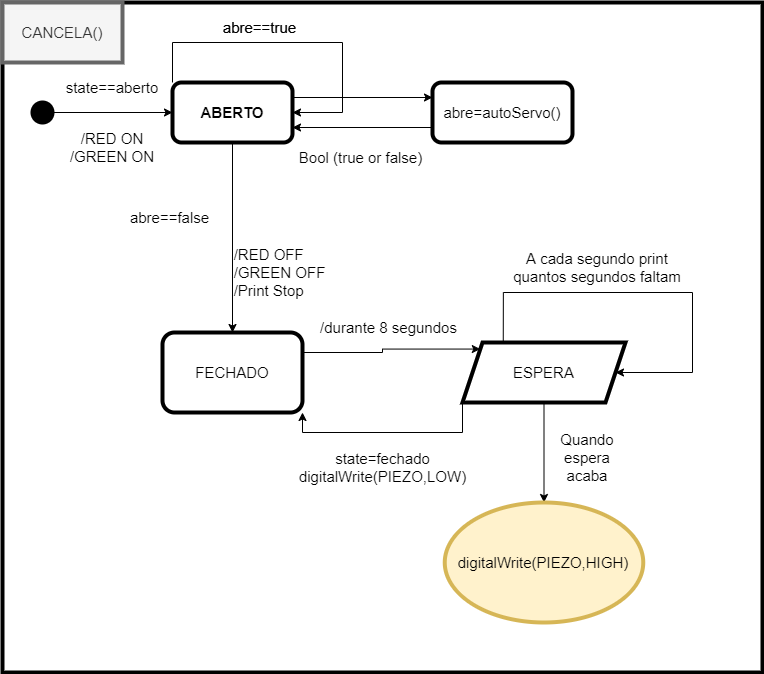

The diagram above was exported from draw.io. Its source (the exported page's mxGraphModel, read from the mxfile embedded in the PNG):
<mxGraphModel dx="657" dy="1074" grid="1" gridSize="10" guides="1" tooltips="1" connect="1" arrows="1" fold="1" page="1" pageScale="1" pageWidth="827" pageHeight="1169" math="0" shadow="0">
  <root>
    <mxCell id="a24DkA1I5dlsnmDTCkDt-0" />
    <mxCell id="a24DkA1I5dlsnmDTCkDt-1" parent="a24DkA1I5dlsnmDTCkDt-0" />
    <mxCell id="Nc54CUkUUrdvIyN3bw2I-0" value="" style="rounded=0;whiteSpace=wrap;html=1;fontSize=15;strokeColor=#000000;strokeWidth=4;fillColor=#FFFFFF;" vertex="1" parent="a24DkA1I5dlsnmDTCkDt-1">
      <mxGeometry x="50" y="40" width="760" height="670" as="geometry" />
    </mxCell>
    <mxCell id="Nc54CUkUUrdvIyN3bw2I-1" value="CANCELA()" style="rounded=0;whiteSpace=wrap;html=1;fontSize=15;strokeColor=#666666;strokeWidth=4;fillColor=#f5f5f5;fontColor=#333333;" vertex="1" parent="a24DkA1I5dlsnmDTCkDt-1">
      <mxGeometry x="50" y="40" width="120" height="60" as="geometry" />
    </mxCell>
    <mxCell id="B0_GjwLSiSPP6nSy1qtp-2" style="edgeStyle=orthogonalEdgeStyle;rounded=0;orthogonalLoop=1;jettySize=auto;html=1;exitX=1;exitY=0.5;exitDx=0;exitDy=0;fontSize=15;" edge="1" parent="a24DkA1I5dlsnmDTCkDt-1" source="B0_GjwLSiSPP6nSy1qtp-0" target="B0_GjwLSiSPP6nSy1qtp-1">
      <mxGeometry relative="1" as="geometry" />
    </mxCell>
    <mxCell id="B0_GjwLSiSPP6nSy1qtp-0" value="" style="ellipse;whiteSpace=wrap;html=1;aspect=fixed;fontSize=23;strokeColor=#000000;strokeWidth=4;fillColor=#000000;" vertex="1" parent="a24DkA1I5dlsnmDTCkDt-1">
      <mxGeometry x="80" y="140" width="20" height="20" as="geometry" />
    </mxCell>
    <mxCell id="B0_GjwLSiSPP6nSy1qtp-8" style="edgeStyle=orthogonalEdgeStyle;rounded=0;orthogonalLoop=1;jettySize=auto;html=1;exitX=1;exitY=0.25;exitDx=0;exitDy=0;entryX=0;entryY=0.25;entryDx=0;entryDy=0;fontSize=15;" edge="1" parent="a24DkA1I5dlsnmDTCkDt-1" source="B0_GjwLSiSPP6nSy1qtp-1" target="B0_GjwLSiSPP6nSy1qtp-5">
      <mxGeometry relative="1" as="geometry" />
    </mxCell>
    <mxCell id="B0_GjwLSiSPP6nSy1qtp-14" style="edgeStyle=orthogonalEdgeStyle;rounded=0;orthogonalLoop=1;jettySize=auto;html=1;exitX=0.5;exitY=1;exitDx=0;exitDy=0;entryX=0.5;entryY=0;entryDx=0;entryDy=0;fontSize=15;" edge="1" parent="a24DkA1I5dlsnmDTCkDt-1" source="B0_GjwLSiSPP6nSy1qtp-1" target="B0_GjwLSiSPP6nSy1qtp-10">
      <mxGeometry relative="1" as="geometry" />
    </mxCell>
    <mxCell id="B0_GjwLSiSPP6nSy1qtp-1" value="&lt;b&gt;ABERTO&lt;/b&gt;" style="rounded=1;whiteSpace=wrap;html=1;fontSize=15;strokeColor=#000000;strokeWidth=4;fillColor=#FFFFFF;" vertex="1" parent="a24DkA1I5dlsnmDTCkDt-1">
      <mxGeometry x="220" y="120" width="120" height="60" as="geometry" />
    </mxCell>
    <mxCell id="B0_GjwLSiSPP6nSy1qtp-3" value="state==aberto" style="text;html=1;strokeColor=none;fillColor=none;align=center;verticalAlign=middle;whiteSpace=wrap;rounded=0;fontSize=15;" vertex="1" parent="a24DkA1I5dlsnmDTCkDt-1">
      <mxGeometry x="110" y="110" width="100" height="30" as="geometry" />
    </mxCell>
    <mxCell id="B0_GjwLSiSPP6nSy1qtp-4" value="/RED ON&lt;br&gt;/GREEN ON" style="text;html=1;strokeColor=none;fillColor=none;align=center;verticalAlign=middle;whiteSpace=wrap;rounded=0;fontSize=15;" vertex="1" parent="a24DkA1I5dlsnmDTCkDt-1">
      <mxGeometry x="105" y="170" width="110" height="30" as="geometry" />
    </mxCell>
    <mxCell id="B0_GjwLSiSPP6nSy1qtp-7" style="edgeStyle=orthogonalEdgeStyle;rounded=0;orthogonalLoop=1;jettySize=auto;html=1;exitX=0;exitY=0.75;exitDx=0;exitDy=0;entryX=1;entryY=0.75;entryDx=0;entryDy=0;fontSize=15;" edge="1" parent="a24DkA1I5dlsnmDTCkDt-1" source="B0_GjwLSiSPP6nSy1qtp-5" target="B0_GjwLSiSPP6nSy1qtp-1">
      <mxGeometry relative="1" as="geometry" />
    </mxCell>
    <mxCell id="B0_GjwLSiSPP6nSy1qtp-5" value="abre=autoServo()" style="rounded=1;whiteSpace=wrap;html=1;fontSize=15;strokeColor=#000000;strokeWidth=4;fillColor=#FFFFFF;" vertex="1" parent="a24DkA1I5dlsnmDTCkDt-1">
      <mxGeometry x="480" y="120" width="140" height="60" as="geometry" />
    </mxCell>
    <mxCell id="B0_GjwLSiSPP6nSy1qtp-9" value="Bool (true or false)" style="text;html=1;strokeColor=none;fillColor=none;align=center;verticalAlign=middle;whiteSpace=wrap;rounded=0;fontSize=15;" vertex="1" parent="a24DkA1I5dlsnmDTCkDt-1">
      <mxGeometry x="340" y="170" width="137" height="50" as="geometry" />
    </mxCell>
    <mxCell id="B0_GjwLSiSPP6nSy1qtp-20" style="edgeStyle=orthogonalEdgeStyle;rounded=0;orthogonalLoop=1;jettySize=auto;html=1;exitX=1;exitY=0.25;exitDx=0;exitDy=0;entryX=0;entryY=0;entryDx=0;entryDy=0;fontSize=15;" edge="1" parent="a24DkA1I5dlsnmDTCkDt-1" source="B0_GjwLSiSPP6nSy1qtp-10" target="B0_GjwLSiSPP6nSy1qtp-19">
      <mxGeometry relative="1" as="geometry" />
    </mxCell>
    <mxCell id="B0_GjwLSiSPP6nSy1qtp-10" value="FECHADO" style="rounded=1;whiteSpace=wrap;html=1;fontSize=15;strokeColor=#000000;strokeWidth=4;fillColor=#FFFFFF;" vertex="1" parent="a24DkA1I5dlsnmDTCkDt-1">
      <mxGeometry x="210" y="370" width="140" height="80" as="geometry" />
    </mxCell>
    <mxCell id="B0_GjwLSiSPP6nSy1qtp-12" style="edgeStyle=orthogonalEdgeStyle;rounded=0;orthogonalLoop=1;jettySize=auto;html=1;exitX=0;exitY=0;exitDx=0;exitDy=0;entryX=1;entryY=0.5;entryDx=0;entryDy=0;fontSize=15;" edge="1" parent="a24DkA1I5dlsnmDTCkDt-1" source="B0_GjwLSiSPP6nSy1qtp-1" target="B0_GjwLSiSPP6nSy1qtp-1">
      <mxGeometry relative="1" as="geometry">
        <Array as="points">
          <mxPoint x="220" y="80" />
          <mxPoint x="390" y="80" />
          <mxPoint x="390" y="150" />
        </Array>
      </mxGeometry>
    </mxCell>
    <mxCell id="B0_GjwLSiSPP6nSy1qtp-13" value="abre==true" style="text;html=1;strokeColor=none;fillColor=none;align=center;verticalAlign=middle;whiteSpace=wrap;rounded=0;fontSize=15;" vertex="1" parent="a24DkA1I5dlsnmDTCkDt-1">
      <mxGeometry x="230" y="50" width="155" height="30" as="geometry" />
    </mxCell>
    <mxCell id="B0_GjwLSiSPP6nSy1qtp-15" value="abre==true" style="text;html=1;strokeColor=none;fillColor=none;align=center;verticalAlign=middle;whiteSpace=wrap;rounded=0;fontSize=15;" vertex="1" parent="a24DkA1I5dlsnmDTCkDt-1">
      <mxGeometry x="230" y="50" width="155" height="30" as="geometry" />
    </mxCell>
    <mxCell id="B0_GjwLSiSPP6nSy1qtp-16" value="abre==false" style="text;html=1;strokeColor=none;fillColor=none;align=center;verticalAlign=middle;whiteSpace=wrap;rounded=0;fontSize=15;" vertex="1" parent="a24DkA1I5dlsnmDTCkDt-1">
      <mxGeometry x="140" y="240" width="155" height="30" as="geometry" />
    </mxCell>
    <mxCell id="B0_GjwLSiSPP6nSy1qtp-17" value="&lt;div style=&quot;text-align: left&quot;&gt;&lt;span&gt;/RED OFF&lt;/span&gt;&lt;/div&gt;&lt;div style=&quot;text-align: left&quot;&gt;&lt;span&gt;/GREEN OFF&lt;/span&gt;&lt;/div&gt;&lt;div style=&quot;text-align: left&quot;&gt;&lt;span&gt;/Print Stop&lt;/span&gt;&lt;/div&gt;" style="text;html=1;strokeColor=none;fillColor=none;align=center;verticalAlign=middle;whiteSpace=wrap;rounded=0;fontSize=15;" vertex="1" parent="a24DkA1I5dlsnmDTCkDt-1">
      <mxGeometry x="275" y="280" width="105" height="60" as="geometry" />
    </mxCell>
    <mxCell id="B0_GjwLSiSPP6nSy1qtp-24" style="edgeStyle=orthogonalEdgeStyle;rounded=0;orthogonalLoop=1;jettySize=auto;html=1;exitX=0;exitY=1;exitDx=0;exitDy=0;entryX=1;entryY=1;entryDx=0;entryDy=0;fontSize=15;" edge="1" parent="a24DkA1I5dlsnmDTCkDt-1" source="B0_GjwLSiSPP6nSy1qtp-19" target="B0_GjwLSiSPP6nSy1qtp-10">
      <mxGeometry relative="1" as="geometry" />
    </mxCell>
    <mxCell id="YYKn_RoJ_6qn3q8uJIo7-0" style="edgeStyle=orthogonalEdgeStyle;rounded=0;orthogonalLoop=1;jettySize=auto;html=1;exitX=0.5;exitY=1;exitDx=0;exitDy=0;entryX=0.5;entryY=0;entryDx=0;entryDy=0;fontSize=15;" edge="1" parent="a24DkA1I5dlsnmDTCkDt-1" source="B0_GjwLSiSPP6nSy1qtp-19" target="UFxdW1iFUCPH0JYkIwvq-1">
      <mxGeometry relative="1" as="geometry" />
    </mxCell>
    <mxCell id="B0_GjwLSiSPP6nSy1qtp-19" value="ESPERA" style="shape=parallelogram;perimeter=parallelogramPerimeter;whiteSpace=wrap;html=1;fixedSize=1;fontSize=15;strokeColor=#000000;strokeWidth=4;fillColor=#FFFFFF;" vertex="1" parent="a24DkA1I5dlsnmDTCkDt-1">
      <mxGeometry x="510" y="380" width="163" height="60" as="geometry" />
    </mxCell>
    <mxCell id="B0_GjwLSiSPP6nSy1qtp-21" value="/durante 8 segundos" style="text;html=1;strokeColor=none;fillColor=none;align=center;verticalAlign=middle;whiteSpace=wrap;rounded=0;fontSize=15;" vertex="1" parent="a24DkA1I5dlsnmDTCkDt-1">
      <mxGeometry x="363" y="350" width="147" height="30" as="geometry" />
    </mxCell>
    <mxCell id="B0_GjwLSiSPP6nSy1qtp-25" value="state=fechado&lt;br&gt;digitalWrite(PIEZO,LOW)" style="text;html=1;strokeColor=none;fillColor=none;align=center;verticalAlign=middle;whiteSpace=wrap;rounded=0;fontSize=15;" vertex="1" parent="a24DkA1I5dlsnmDTCkDt-1">
      <mxGeometry x="341.5" y="480" width="177" height="50" as="geometry" />
    </mxCell>
    <mxCell id="UFxdW1iFUCPH0JYkIwvq-1" value="digitalWrite(PIEZO,HIGH)&lt;br&gt;" style="ellipse;whiteSpace=wrap;html=1;fontSize=15;strokeColor=#d6b656;strokeWidth=4;fillColor=#fff2cc;" vertex="1" parent="a24DkA1I5dlsnmDTCkDt-1">
      <mxGeometry x="492.25" y="540" width="198.5" height="120" as="geometry" />
    </mxCell>
    <mxCell id="YYKn_RoJ_6qn3q8uJIo7-1" value="Quando espera acaba" style="text;html=1;strokeColor=none;fillColor=none;align=center;verticalAlign=middle;whiteSpace=wrap;rounded=0;fontSize=15;" vertex="1" parent="a24DkA1I5dlsnmDTCkDt-1">
      <mxGeometry x="590" y="460" width="90" height="70" as="geometry" />
    </mxCell>
    <mxCell id="YYKn_RoJ_6qn3q8uJIo7-2" style="edgeStyle=orthogonalEdgeStyle;rounded=0;orthogonalLoop=1;jettySize=auto;html=1;exitX=0.25;exitY=0;exitDx=0;exitDy=0;entryX=1;entryY=0.5;entryDx=0;entryDy=0;fontSize=15;" edge="1" parent="a24DkA1I5dlsnmDTCkDt-1" source="B0_GjwLSiSPP6nSy1qtp-19" target="B0_GjwLSiSPP6nSy1qtp-19">
      <mxGeometry relative="1" as="geometry">
        <Array as="points">
          <mxPoint x="551" y="330" />
          <mxPoint x="740" y="330" />
          <mxPoint x="740" y="410" />
        </Array>
      </mxGeometry>
    </mxCell>
    <mxCell id="YYKn_RoJ_6qn3q8uJIo7-4" value="A cada segundo print quantos segundos faltam" style="text;html=1;strokeColor=none;fillColor=none;align=center;verticalAlign=middle;whiteSpace=wrap;rounded=0;fontSize=15;" vertex="1" parent="a24DkA1I5dlsnmDTCkDt-1">
      <mxGeometry x="550" y="280" width="190" height="50" as="geometry" />
    </mxCell>
  </root>
</mxGraphModel>